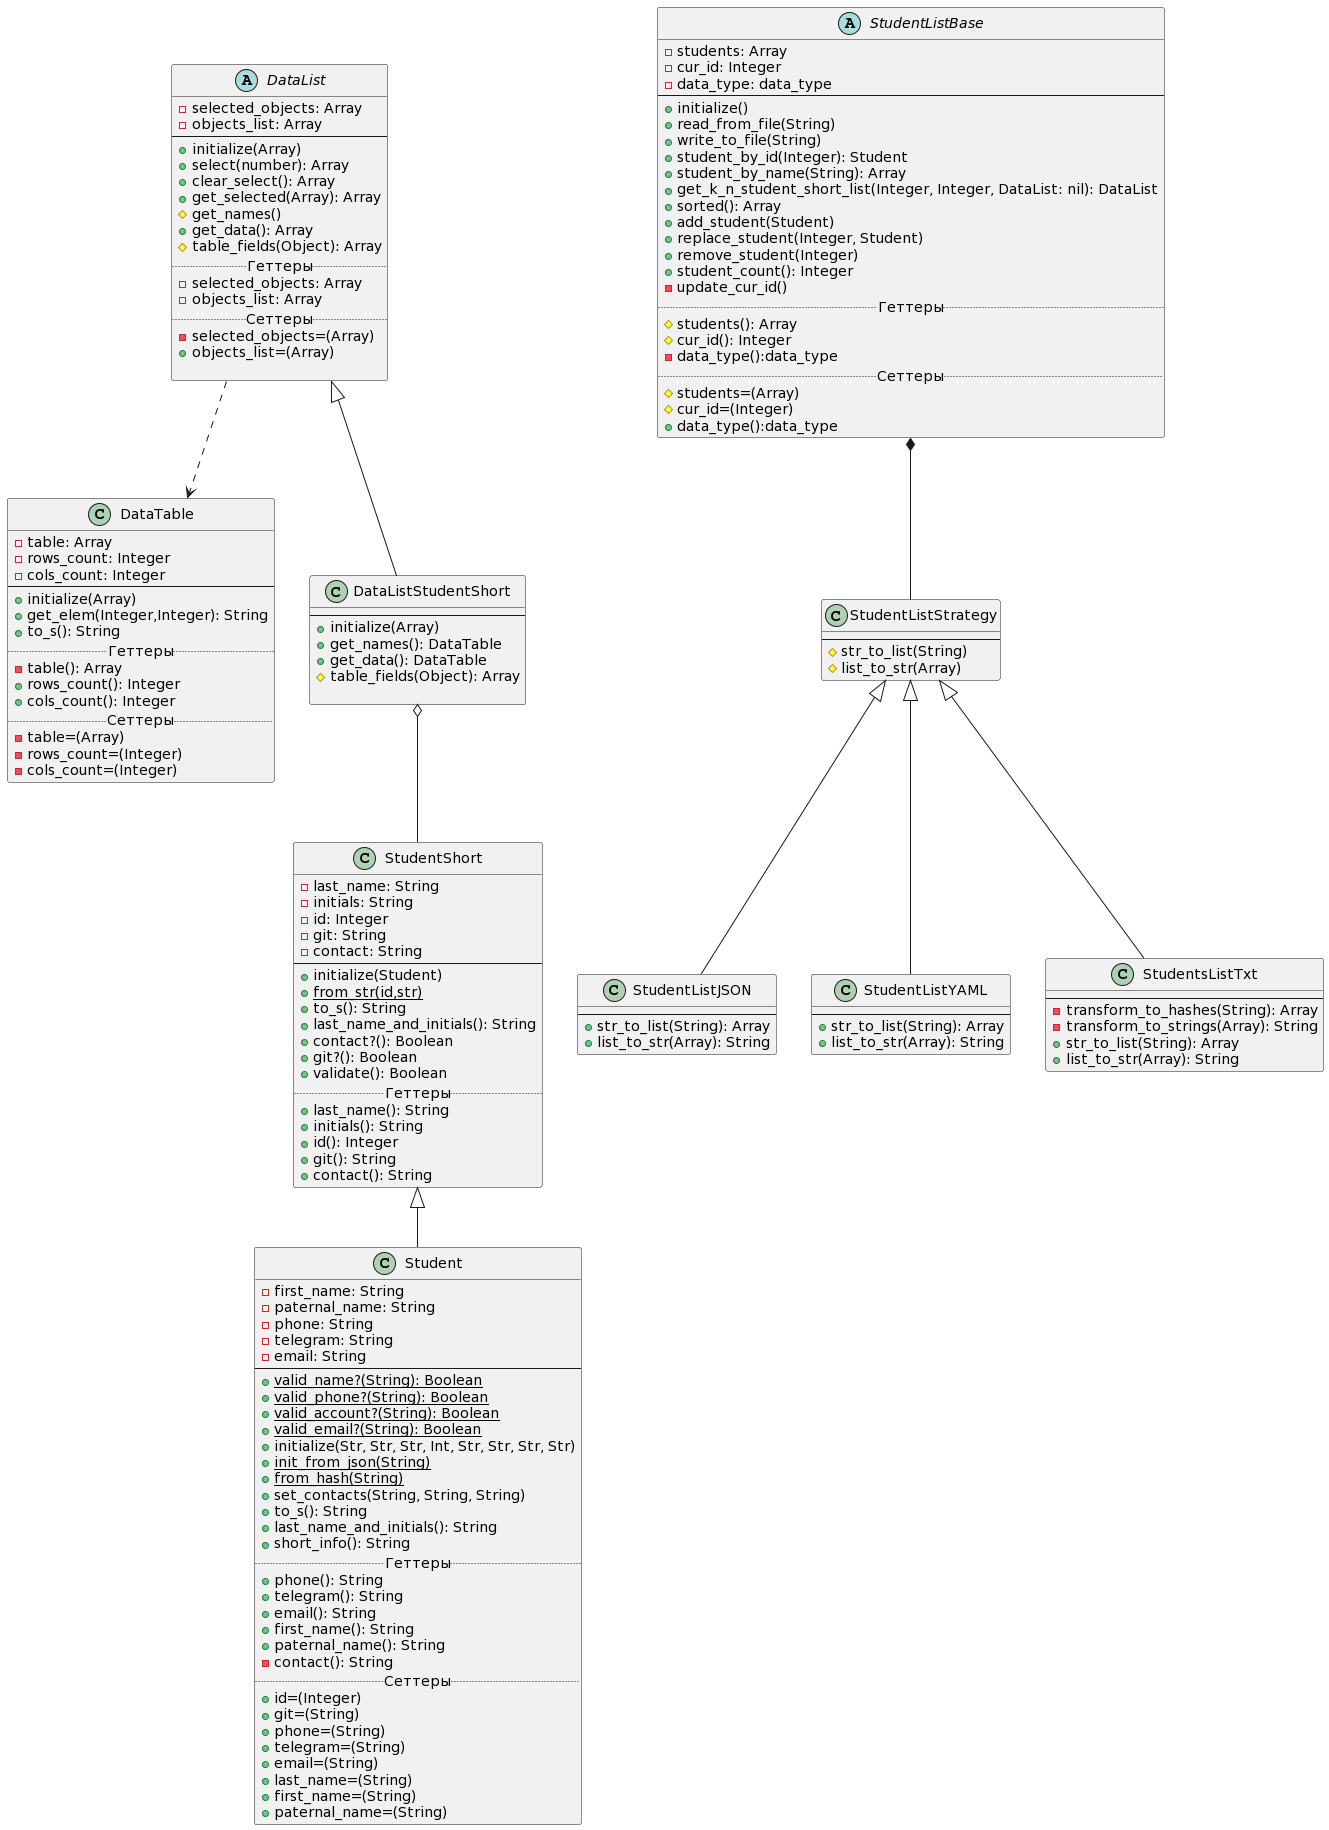

The diagram above was rendered by PlantUML. Its source (embedded in the PNG):
@startuml
class StudentShort
{
    -last_name: String
    -initials: String
    -id: Integer
    -git: String
    -contact: String
--
    +initialize(Student)
    +{static}from_str(id,str)
    +to_s(): String
    +last_name_and_initials(): String
    +contact?(): Boolean
    +git?(): Boolean
    +validate(): Boolean
.. Геттеры ..
    +last_name(): String
    +initials(): String
    +id(): Integer
    +git(): String
    +contact(): String
}

class Student extends StudentShort {
    -first_name: String
    -paternal_name: String
    -phone: String
    -telegram: String
    -email: String
--
    +{static}valid_name?(String): Boolean
    +{static}valid_phone?(String): Boolean
    +{static}valid_account?(String): Boolean
    +{static}valid_email?(String): Boolean
    +initialize(Str, Str, Str, Int, Str, Str, Str, Str)
    +{static}init_from_json(String)
    +{static}from_hash(String)
    +set_contacts(String, String, String)
    +to_s(): String
    +last_name_and_initials(): String
    +short_info(): String
    .. Геттеры ..
    +phone(): String
    +telegram(): String
    +email(): String
    +first_name(): String
    +paternal_name(): String
    -contact(): String
    .. Сеттеры ..
    +id=(Integer)
    +git=(String)
    +phone=(String)
    +telegram=(String)
    +email=(String)
    +last_name=(String)
    +first_name=(String)
    +paternal_name=(String)
}

abstract class DataList
{
    -selected_objects: Array
    -objects_list: Array
--
    +initialize(Array)
    +select(number): Array
    +clear_select(): Array
    +get_selected(Array): Array
    #get_names()
    +get_data(): Array
    #table_fields(Object): Array
    ..Геттеры..
    -selected_objects: Array
    -objects_list: Array
    ..Сеттеры..
    -selected_objects=(Array)
    +objects_list=(Array)

}
class DataTable
{
    -table: Array
    -rows_count: Integer
    -cols_count: Integer
--
    +initialize(Array)
    +get_elem(Integer,Integer): String
    +to_s(): String
    ..Геттеры..
    -table(): Array
    +rows_count(): Integer
    +cols_count(): Integer
    ..Сеттеры..
    -table=(Array)
    -rows_count=(Integer)
    -cols_count=(Integer)
}

class DataListStudentShort extends DataList{
     --
     +initialize(Array)
     +get_names(): DataTable
     +get_data(): DataTable
    #table_fields(Object): Array

 }


abstract class StudentListBase {
     -students: Array
     -cur_id: Integer
     -data_type: data_type
     --
     +initialize()
     +read_from_file(String)
     +write_to_file(String)
     +student_by_id(Integer): Student
     +student_by_name(String): Array
     +get_k_n_student_short_list(Integer, Integer, DataList: nil): DataList
     +sorted(): Array
     +add_student(Student)
     +replace_student(Integer, Student)
     +remove_student(Integer)
     +student_count(): Integer
     -update_cur_id()
     .. Геттеры ..
     #students(): Array
     #cur_id(): Integer
     -data_type():data_type
     .. Сеттеры ..
     #students=(Array)
     #cur_id=(Integer)
     +data_type():data_type
 }

class StudentListStrategy {
    --
    #str_to_list(String)
    #list_to_str(Array)
}

class StudentListJSON extends StudentListStrategy {
    --
    +str_to_list(String): Array
    +list_to_str(Array): String
}

class StudentListYAML extends StudentListStrategy {
    --
    +str_to_list(String): Array
    +list_to_str(Array): String
}

 class StudentsListTxt extends StudentListStrategy {
     --
     -transform_to_hashes(String): Array
     -transform_to_strings(Array): String
     +str_to_list(String): Array
     +list_to_str(Array): String
 }

DataList ..> DataTable
StudentListBase *-- StudentListStrategy
DataListStudentShort o-- StudentShort
@enduml